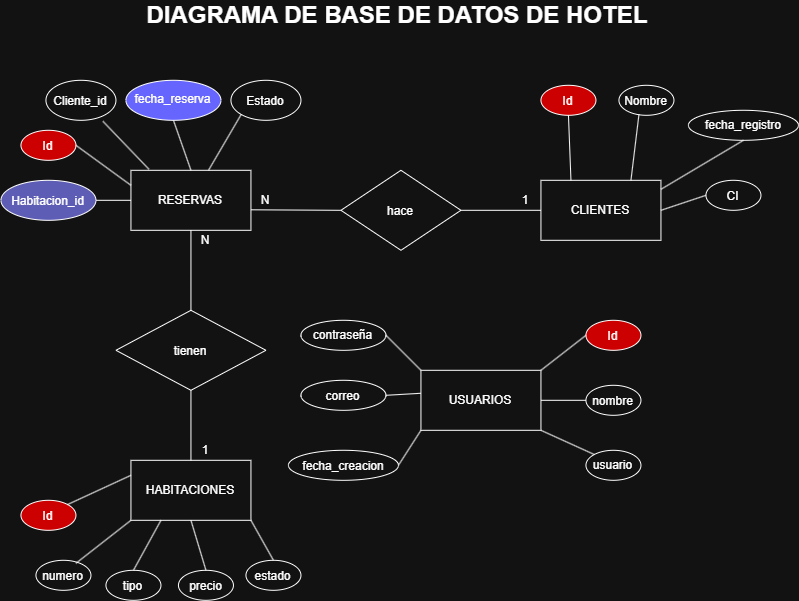

The diagram above was exported from draw.io. Its source (the exported page's mxGraphModel, read from the mxfile embedded in the PNG):
<mxGraphModel dx="1832" dy="732" grid="1" gridSize="10" guides="1" tooltips="1" connect="1" arrows="1" fold="1" page="1" pageScale="1" pageWidth="827" pageHeight="1169" math="0" shadow="0">
  <root>
    <mxCell id="0" />
    <mxCell id="1" parent="0" />
    <mxCell id="m8gtTAEdla4O09_AJmbd-1" parent="1" style="rounded=0;whiteSpace=wrap;html=1;" value="RESERVAS" vertex="1">
      <mxGeometry height="60" width="120" x="145.25" y="210" as="geometry" />
    </mxCell>
    <mxCell id="m8gtTAEdla4O09_AJmbd-2" parent="1" style="rounded=0;whiteSpace=wrap;html=1;" value="CLIENTES" vertex="1">
      <mxGeometry height="60" width="120" x="555.25" y="220" as="geometry" />
    </mxCell>
    <mxCell id="m8gtTAEdla4O09_AJmbd-3" parent="1" style="rhombus;whiteSpace=wrap;html=1;shapeInside=1;" value="hace" vertex="1">
      <mxGeometry height="80" width="120" x="355.25" y="210" as="geometry" />
    </mxCell>
    <mxCell id="m8gtTAEdla4O09_AJmbd-4" parent="1" style="rhombus;whiteSpace=wrap;html=1;shapeInside=1;" value="tienen" vertex="1">
      <mxGeometry height="80" width="150" x="130.25" y="350" as="geometry" />
    </mxCell>
    <mxCell id="m8gtTAEdla4O09_AJmbd-5" parent="1" style="rounded=0;whiteSpace=wrap;html=1;" value="HABITACIONES" vertex="1">
      <mxGeometry height="60" width="120" x="145.25" y="500" as="geometry" />
    </mxCell>
    <mxCell id="m8gtTAEdla4O09_AJmbd-6" edge="1" parent="1" source="m8gtTAEdla4O09_AJmbd-3" style="endArrow=none;html=1;rounded=0;entryX=0;entryY=0.5;entryDx=0;entryDy=0;exitX=1;exitY=0.5;exitDx=0;exitDy=0;" target="m8gtTAEdla4O09_AJmbd-2" value="">
      <mxGeometry height="50" relative="1" width="50" as="geometry">
        <mxPoint x="455.25" y="410" as="sourcePoint" />
        <mxPoint x="505.25" y="360" as="targetPoint" />
      </mxGeometry>
    </mxCell>
    <mxCell id="m8gtTAEdla4O09_AJmbd-7" edge="1" parent="1" style="endArrow=none;html=1;rounded=0;entryX=0;entryY=0.5;entryDx=0;entryDy=0;exitX=1;exitY=0.5;exitDx=0;exitDy=0;" target="m8gtTAEdla4O09_AJmbd-3" value="">
      <mxGeometry height="50" relative="1" width="50" as="geometry">
        <mxPoint x="265.25" y="249.5" as="sourcePoint" />
        <mxPoint x="375.25" y="249.5" as="targetPoint" />
      </mxGeometry>
    </mxCell>
    <mxCell id="m8gtTAEdla4O09_AJmbd-8" edge="1" parent="1" source="m8gtTAEdla4O09_AJmbd-1" style="endArrow=none;html=1;rounded=0;exitX=0.5;exitY=1;exitDx=0;exitDy=0;" target="m8gtTAEdla4O09_AJmbd-4" value="">
      <mxGeometry height="50" relative="1" width="50" as="geometry">
        <mxPoint x="285.25" y="240" as="sourcePoint" />
        <mxPoint x="375.25" y="240.5" as="targetPoint" />
      </mxGeometry>
    </mxCell>
    <mxCell id="m8gtTAEdla4O09_AJmbd-9" edge="1" parent="1" source="m8gtTAEdla4O09_AJmbd-4" style="endArrow=none;html=1;rounded=0;entryX=0.5;entryY=0;entryDx=0;entryDy=0;exitX=0.5;exitY=1;exitDx=0;exitDy=0;" target="m8gtTAEdla4O09_AJmbd-5" value="">
      <mxGeometry height="50" relative="1" width="50" as="geometry">
        <mxPoint x="265.25" y="450" as="sourcePoint" />
        <mxPoint x="355.25" y="450.5" as="targetPoint" />
      </mxGeometry>
    </mxCell>
    <mxCell id="m8gtTAEdla4O09_AJmbd-11" parent="1" style="text;html=1;whiteSpace=wrap;strokeColor=none;fillColor=none;align=center;verticalAlign=middle;rounded=0;" value="1" vertex="1">
      <mxGeometry height="20" width="30" x="525.25" y="230" as="geometry" />
    </mxCell>
    <mxCell id="m8gtTAEdla4O09_AJmbd-12" parent="1" style="text;html=1;whiteSpace=wrap;strokeColor=none;fillColor=none;align=center;verticalAlign=middle;rounded=0;" value="N" vertex="1">
      <mxGeometry height="20" width="30" x="265.25" y="230" as="geometry" />
    </mxCell>
    <mxCell id="m8gtTAEdla4O09_AJmbd-13" parent="1" style="text;html=1;whiteSpace=wrap;strokeColor=none;fillColor=none;align=center;verticalAlign=middle;rounded=0;" value="1" vertex="1">
      <mxGeometry height="20" width="30" x="205.25" y="480" as="geometry" />
    </mxCell>
    <mxCell id="m8gtTAEdla4O09_AJmbd-15" parent="1" style="text;html=1;whiteSpace=wrap;strokeColor=none;fillColor=none;align=center;verticalAlign=middle;rounded=0;" value="N" vertex="1">
      <mxGeometry height="20" width="30" x="205.25" y="270" as="geometry" />
    </mxCell>
    <mxCell id="m8gtTAEdla4O09_AJmbd-50" parent="1" style="rounded=0;whiteSpace=wrap;html=1;" value="USUARIOS" vertex="1">
      <mxGeometry height="60" width="120" x="435.25" y="410" as="geometry" />
    </mxCell>
    <mxCell id="m8gtTAEdla4O09_AJmbd-51" parent="1" style="ellipse;whiteSpace=wrap;html=1;shapeInside=1;fillColor=light-dark(#FFFFFF,#CC0000);" value="Id" vertex="1">
      <mxGeometry height="30" width="55" x="35.25" y="170" as="geometry" />
    </mxCell>
    <mxCell id="m8gtTAEdla4O09_AJmbd-52" parent="1" style="ellipse;whiteSpace=wrap;html=1;shapeInside=1;" value="Cliente_id" vertex="1">
      <mxGeometry height="40" width="70" x="60.25" y="120" as="geometry" />
    </mxCell>
    <mxCell id="m8gtTAEdla4O09_AJmbd-53" parent="1" style="ellipse;whiteSpace=wrap;html=1;shapeInside=1;fillColor=#9999FF;" value="Habitacion_id" vertex="1">
      <mxGeometry height="40" width="95" x="15.25" y="220" as="geometry" />
    </mxCell>
    <mxCell id="m8gtTAEdla4O09_AJmbd-54" parent="1" style="ellipse;whiteSpace=wrap;html=1;shapeInside=1;fillColor=light-dark(#FFFFFF,#6666FF);" value="fecha_reserva" vertex="1">
      <mxGeometry height="40" width="95" x="140.25" y="120" as="geometry" />
    </mxCell>
    <mxCell id="m8gtTAEdla4O09_AJmbd-55" parent="1" style="ellipse;whiteSpace=wrap;html=1;shapeInside=1;" value="Estado" vertex="1">
      <mxGeometry height="40" width="70" x="245.25" y="120" as="geometry" />
    </mxCell>
    <mxCell id="m8gtTAEdla4O09_AJmbd-56" parent="1" style="ellipse;whiteSpace=wrap;html=1;shapeInside=1;fillColor=light-dark(#FFFFFF,#CC0000);" value="Id" vertex="1">
      <mxGeometry height="30" width="55" x="555.25" y="125" as="geometry" />
    </mxCell>
    <mxCell id="m8gtTAEdla4O09_AJmbd-57" parent="1" style="ellipse;whiteSpace=wrap;html=1;shapeInside=1;fillColor=light-dark(#FFFFFF,#CC0000);" value="Id" vertex="1">
      <mxGeometry height="30" width="55" x="35.25" y="540" as="geometry" />
    </mxCell>
    <mxCell id="m8gtTAEdla4O09_AJmbd-58" parent="1" style="ellipse;whiteSpace=wrap;html=1;shapeInside=1;" value="Nombre" vertex="1">
      <mxGeometry height="30" width="55" x="633.25" y="125" as="geometry" />
    </mxCell>
    <mxCell id="m8gtTAEdla4O09_AJmbd-60" parent="1" style="ellipse;whiteSpace=wrap;html=1;shapeInside=1;" value="CI" vertex="1">
      <mxGeometry height="30" width="55" x="720.25" y="220" as="geometry" />
    </mxCell>
    <mxCell id="m8gtTAEdla4O09_AJmbd-61" parent="1" style="ellipse;whiteSpace=wrap;html=1;shapeInside=1;fillColor=#FFFFFF;" value="fecha_registro" vertex="1">
      <mxGeometry height="30" width="110" x="702.75" y="150" as="geometry" />
    </mxCell>
    <mxCell id="m8gtTAEdla4O09_AJmbd-63" parent="1" style="ellipse;whiteSpace=wrap;html=1;shapeInside=1;" value="numero" vertex="1">
      <mxGeometry height="30" width="55" x="50.25" y="600" as="geometry" />
    </mxCell>
    <mxCell id="m8gtTAEdla4O09_AJmbd-64" parent="1" style="ellipse;whiteSpace=wrap;html=1;shapeInside=1;" value="tipo" vertex="1">
      <mxGeometry height="30" width="55" x="120.25" y="610" as="geometry" />
    </mxCell>
    <mxCell id="m8gtTAEdla4O09_AJmbd-65" parent="1" style="ellipse;whiteSpace=wrap;html=1;shapeInside=1;" value="precio" vertex="1">
      <mxGeometry height="30" width="55" x="192.75" y="610" as="geometry" />
    </mxCell>
    <mxCell id="m8gtTAEdla4O09_AJmbd-66" parent="1" style="ellipse;whiteSpace=wrap;html=1;shapeInside=1;" value="estado" vertex="1">
      <mxGeometry height="30" width="55" x="260.25" y="600" as="geometry" />
    </mxCell>
    <mxCell id="m8gtTAEdla4O09_AJmbd-67" parent="1" style="ellipse;whiteSpace=wrap;html=1;shapeInside=1;fillColor=light-dark(#FFFFFF,#CC0000);" value="Id" vertex="1">
      <mxGeometry height="30" width="55" x="600.25" y="360" as="geometry" />
    </mxCell>
    <mxCell id="m8gtTAEdla4O09_AJmbd-68" parent="1" style="ellipse;whiteSpace=wrap;html=1;shapeInside=1;" value="nombre" vertex="1">
      <mxGeometry height="30" width="55" x="600.25" y="425" as="geometry" />
    </mxCell>
    <mxCell id="m8gtTAEdla4O09_AJmbd-69" parent="1" style="ellipse;whiteSpace=wrap;html=1;shapeInside=1;" value="usuario" vertex="1">
      <mxGeometry height="30" width="55" x="600.25" y="490" as="geometry" />
    </mxCell>
    <mxCell id="m8gtTAEdla4O09_AJmbd-70" parent="1" style="ellipse;whiteSpace=wrap;html=1;shapeInside=1;" value="contraseña" vertex="1">
      <mxGeometry height="30" width="85" x="315.25" y="360" as="geometry" />
    </mxCell>
    <mxCell id="m8gtTAEdla4O09_AJmbd-72" parent="1" style="ellipse;whiteSpace=wrap;html=1;shapeInside=1;" value="correo" vertex="1">
      <mxGeometry height="30" width="85" x="315.25" y="420" as="geometry" />
    </mxCell>
    <mxCell id="m8gtTAEdla4O09_AJmbd-73" parent="1" style="ellipse;whiteSpace=wrap;html=1;shapeInside=1;" value="fecha_creacion" vertex="1">
      <mxGeometry height="30" width="110" x="302.75" y="490" as="geometry" />
    </mxCell>
    <mxCell id="m8gtTAEdla4O09_AJmbd-74" edge="1" parent="1" source="m8gtTAEdla4O09_AJmbd-50" style="endArrow=none;html=1;rounded=0;entryX=1;entryY=0.5;entryDx=0;entryDy=0;exitX=0;exitY=0;exitDx=0;exitDy=0;" target="m8gtTAEdla4O09_AJmbd-70" value="">
      <mxGeometry height="50" relative="1" width="50" as="geometry">
        <mxPoint x="400.25" y="420" as="sourcePoint" />
        <mxPoint x="450.25" y="370" as="targetPoint" />
      </mxGeometry>
    </mxCell>
    <mxCell id="m8gtTAEdla4O09_AJmbd-76" edge="1" parent="1" source="m8gtTAEdla4O09_AJmbd-50" style="endArrow=none;html=1;rounded=0;entryX=1;entryY=0.5;entryDx=0;entryDy=0;exitX=0;exitY=0.383;exitDx=0;exitDy=0;exitPerimeter=0;" target="m8gtTAEdla4O09_AJmbd-72" value="">
      <mxGeometry height="50" relative="1" width="50" as="geometry">
        <mxPoint x="455.25" y="425" as="sourcePoint" />
        <mxPoint x="420.25" y="390" as="targetPoint" />
      </mxGeometry>
    </mxCell>
    <mxCell id="m8gtTAEdla4O09_AJmbd-77" edge="1" parent="1" source="m8gtTAEdla4O09_AJmbd-50" style="endArrow=none;html=1;rounded=0;entryX=1;entryY=0.5;entryDx=0;entryDy=0;exitX=0;exitY=1;exitDx=0;exitDy=0;" target="m8gtTAEdla4O09_AJmbd-73" value="">
      <mxGeometry height="50" relative="1" width="50" as="geometry">
        <mxPoint x="485.25" y="565" as="sourcePoint" />
        <mxPoint x="450.25" y="530" as="targetPoint" />
      </mxGeometry>
    </mxCell>
    <mxCell id="m8gtTAEdla4O09_AJmbd-78" edge="1" parent="1" source="m8gtTAEdla4O09_AJmbd-50" style="endArrow=none;html=1;rounded=0;entryX=0;entryY=0.5;entryDx=0;entryDy=0;exitX=1;exitY=0;exitDx=0;exitDy=0;" target="m8gtTAEdla4O09_AJmbd-67" value="">
      <mxGeometry height="50" relative="1" width="50" as="geometry">
        <mxPoint x="565.25" y="525" as="sourcePoint" />
        <mxPoint x="530.25" y="490" as="targetPoint" />
      </mxGeometry>
    </mxCell>
    <mxCell id="m8gtTAEdla4O09_AJmbd-79" edge="1" parent="1" source="m8gtTAEdla4O09_AJmbd-68" style="endArrow=none;html=1;rounded=0;entryX=1;entryY=0.5;entryDx=0;entryDy=0;exitX=0;exitY=0.5;exitDx=0;exitDy=0;" target="m8gtTAEdla4O09_AJmbd-50" value="">
      <mxGeometry height="50" relative="1" width="50" as="geometry">
        <mxPoint x="615.25" y="455" as="sourcePoint" />
        <mxPoint x="580.25" y="420" as="targetPoint" />
      </mxGeometry>
    </mxCell>
    <mxCell id="m8gtTAEdla4O09_AJmbd-80" edge="1" parent="1" source="m8gtTAEdla4O09_AJmbd-69" style="endArrow=none;html=1;rounded=0;entryX=1;entryY=1;entryDx=0;entryDy=0;exitX=0;exitY=0;exitDx=0;exitDy=0;" target="m8gtTAEdla4O09_AJmbd-50" value="">
      <mxGeometry height="50" relative="1" width="50" as="geometry">
        <mxPoint x="705.25" y="505" as="sourcePoint" />
        <mxPoint x="670.25" y="470" as="targetPoint" />
      </mxGeometry>
    </mxCell>
    <mxCell id="m8gtTAEdla4O09_AJmbd-81" edge="1" parent="1" source="m8gtTAEdla4O09_AJmbd-1" style="endArrow=none;html=1;rounded=0;entryX=1;entryY=0.5;entryDx=0;entryDy=0;exitX=0;exitY=0.5;exitDx=0;exitDy=0;" target="m8gtTAEdla4O09_AJmbd-53" value="">
      <mxGeometry height="50" relative="1" width="50" as="geometry">
        <mxPoint x="175.25" y="215" as="sourcePoint" />
        <mxPoint x="140.25" y="180" as="targetPoint" />
      </mxGeometry>
    </mxCell>
    <mxCell id="m8gtTAEdla4O09_AJmbd-82" edge="1" parent="1" source="m8gtTAEdla4O09_AJmbd-1" style="endArrow=none;html=1;rounded=0;entryX=1;entryY=0.5;entryDx=0;entryDy=0;exitX=0;exitY=0.25;exitDx=0;exitDy=0;" target="m8gtTAEdla4O09_AJmbd-51" value="">
      <mxGeometry height="50" relative="1" width="50" as="geometry">
        <mxPoint x="175.25" y="225" as="sourcePoint" />
        <mxPoint x="140.25" y="190" as="targetPoint" />
      </mxGeometry>
    </mxCell>
    <mxCell id="m8gtTAEdla4O09_AJmbd-83" edge="1" parent="1" source="m8gtTAEdla4O09_AJmbd-1" style="endArrow=none;html=1;rounded=0;entryX=0.814;entryY=1.025;entryDx=0;entryDy=0;exitX=0.15;exitY=-0.017;exitDx=0;exitDy=0;entryPerimeter=0;exitPerimeter=0;" target="m8gtTAEdla4O09_AJmbd-52" value="">
      <mxGeometry height="50" relative="1" width="50" as="geometry">
        <mxPoint x="195.25" y="225" as="sourcePoint" />
        <mxPoint x="160.25" y="190" as="targetPoint" />
      </mxGeometry>
    </mxCell>
    <mxCell id="m8gtTAEdla4O09_AJmbd-84" edge="1" parent="1" source="m8gtTAEdla4O09_AJmbd-1" style="endArrow=none;html=1;rounded=0;entryX=0.5;entryY=1;entryDx=0;entryDy=0;exitX=0.5;exitY=0;exitDx=0;exitDy=0;" target="m8gtTAEdla4O09_AJmbd-54" value="">
      <mxGeometry height="50" relative="1" width="50" as="geometry">
        <mxPoint x="235.25" y="215" as="sourcePoint" />
        <mxPoint x="200.25" y="180" as="targetPoint" />
      </mxGeometry>
    </mxCell>
    <mxCell id="m8gtTAEdla4O09_AJmbd-85" edge="1" parent="1" source="m8gtTAEdla4O09_AJmbd-1" style="endArrow=none;html=1;rounded=0;entryX=0;entryY=1;entryDx=0;entryDy=0;" target="m8gtTAEdla4O09_AJmbd-55" value="">
      <mxGeometry height="50" relative="1" width="50" as="geometry">
        <mxPoint x="285.25" y="225" as="sourcePoint" />
        <mxPoint x="250.25" y="190" as="targetPoint" />
      </mxGeometry>
    </mxCell>
    <mxCell id="m8gtTAEdla4O09_AJmbd-86" edge="1" parent="1" source="m8gtTAEdla4O09_AJmbd-2" style="endArrow=none;html=1;rounded=0;entryX=0.5;entryY=1;entryDx=0;entryDy=0;exitX=0.25;exitY=0;exitDx=0;exitDy=0;" target="m8gtTAEdla4O09_AJmbd-56" value="">
      <mxGeometry height="50" relative="1" width="50" as="geometry">
        <mxPoint x="585.25" y="215" as="sourcePoint" />
        <mxPoint x="550.25" y="180" as="targetPoint" />
      </mxGeometry>
    </mxCell>
    <mxCell id="m8gtTAEdla4O09_AJmbd-88" edge="1" parent="1" source="m8gtTAEdla4O09_AJmbd-2" style="endArrow=none;html=1;rounded=0;entryX=0.364;entryY=0.967;entryDx=0;entryDy=0;exitX=0.75;exitY=0;exitDx=0;exitDy=0;entryPerimeter=0;" target="m8gtTAEdla4O09_AJmbd-58" value="">
      <mxGeometry height="50" relative="1" width="50" as="geometry">
        <mxPoint x="685.25" y="225" as="sourcePoint" />
        <mxPoint x="650.25" y="190" as="targetPoint" />
      </mxGeometry>
    </mxCell>
    <mxCell id="m8gtTAEdla4O09_AJmbd-89" edge="1" parent="1" source="m8gtTAEdla4O09_AJmbd-2" style="endArrow=none;html=1;rounded=0;entryX=0.5;entryY=1;entryDx=0;entryDy=0;exitX=1;exitY=0.15;exitDx=0;exitDy=0;exitPerimeter=0;" target="m8gtTAEdla4O09_AJmbd-61" value="">
      <mxGeometry height="50" relative="1" width="50" as="geometry">
        <mxPoint x="745.25" y="245" as="sourcePoint" />
        <mxPoint x="710.25" y="210" as="targetPoint" />
      </mxGeometry>
    </mxCell>
    <mxCell id="m8gtTAEdla4O09_AJmbd-90" edge="1" parent="1" source="m8gtTAEdla4O09_AJmbd-2" style="endArrow=none;html=1;rounded=0;entryX=0;entryY=0.5;entryDx=0;entryDy=0;exitX=1;exitY=0.5;exitDx=0;exitDy=0;" target="m8gtTAEdla4O09_AJmbd-60" value="">
      <mxGeometry height="50" relative="1" width="50" as="geometry">
        <mxPoint x="735.25" y="295" as="sourcePoint" />
        <mxPoint x="700.25" y="260" as="targetPoint" />
      </mxGeometry>
    </mxCell>
    <mxCell id="m8gtTAEdla4O09_AJmbd-92" edge="1" parent="1" source="m8gtTAEdla4O09_AJmbd-5" style="endArrow=none;html=1;rounded=0;entryX=1;entryY=0;entryDx=0;entryDy=0;exitX=0;exitY=0.25;exitDx=0;exitDy=0;" target="m8gtTAEdla4O09_AJmbd-57" value="">
      <mxGeometry height="50" relative="1" width="50" as="geometry">
        <mxPoint x="135.25" y="575" as="sourcePoint" />
        <mxPoint x="100.25" y="540" as="targetPoint" />
      </mxGeometry>
    </mxCell>
    <mxCell id="m8gtTAEdla4O09_AJmbd-93" edge="1" parent="1" source="m8gtTAEdla4O09_AJmbd-5" style="endArrow=none;html=1;rounded=0;entryX=0.727;entryY=0.1;entryDx=0;entryDy=0;exitX=0;exitY=1;exitDx=0;exitDy=0;entryPerimeter=0;" target="m8gtTAEdla4O09_AJmbd-63" value="">
      <mxGeometry height="50" relative="1" width="50" as="geometry">
        <mxPoint x="195.25" y="615" as="sourcePoint" />
        <mxPoint x="160.25" y="580" as="targetPoint" />
      </mxGeometry>
    </mxCell>
    <mxCell id="m8gtTAEdla4O09_AJmbd-94" edge="1" parent="1" source="m8gtTAEdla4O09_AJmbd-5" style="endArrow=none;html=1;rounded=0;entryX=0.5;entryY=0;entryDx=0;entryDy=0;exitX=0.25;exitY=1;exitDx=0;exitDy=0;" target="m8gtTAEdla4O09_AJmbd-64" value="">
      <mxGeometry height="50" relative="1" width="50" as="geometry">
        <mxPoint x="215.25" y="615" as="sourcePoint" />
        <mxPoint x="180.25" y="580" as="targetPoint" />
      </mxGeometry>
    </mxCell>
    <mxCell id="m8gtTAEdla4O09_AJmbd-95" edge="1" parent="1" source="m8gtTAEdla4O09_AJmbd-65" style="endArrow=none;html=1;rounded=0;entryX=0.5;entryY=1;entryDx=0;entryDy=0;exitX=0.5;exitY=0;exitDx=0;exitDy=0;" target="m8gtTAEdla4O09_AJmbd-5" value="">
      <mxGeometry height="50" relative="1" width="50" as="geometry">
        <mxPoint x="235.25" y="605" as="sourcePoint" />
        <mxPoint x="200.25" y="570" as="targetPoint" />
      </mxGeometry>
    </mxCell>
    <mxCell id="m8gtTAEdla4O09_AJmbd-96" edge="1" parent="1" source="m8gtTAEdla4O09_AJmbd-66" style="endArrow=none;html=1;rounded=0;entryX=1;entryY=1;entryDx=0;entryDy=0;exitX=0.5;exitY=0;exitDx=0;exitDy=0;" target="m8gtTAEdla4O09_AJmbd-5" value="">
      <mxGeometry height="50" relative="1" width="50" as="geometry">
        <mxPoint x="295.25" y="645" as="sourcePoint" />
        <mxPoint x="260.25" y="610" as="targetPoint" />
      </mxGeometry>
    </mxCell>
    <mxCell id="m8gtTAEdla4O09_AJmbd-97" parent="1" style="text;html=1;whiteSpace=wrap;strokeColor=none;fillColor=none;align=center;verticalAlign=middle;rounded=0;" value="&lt;b&gt;&lt;font style=&quot;font-size: 24px;&quot;&gt;DIAGRAMA DE BASE DE DATOS DE HOTEL&amp;nbsp;&lt;/font&gt;&lt;/b&gt;" vertex="1">
      <mxGeometry height="30" width="530" x="150.25" y="40" as="geometry" />
    </mxCell>
  </root>
</mxGraphModel>